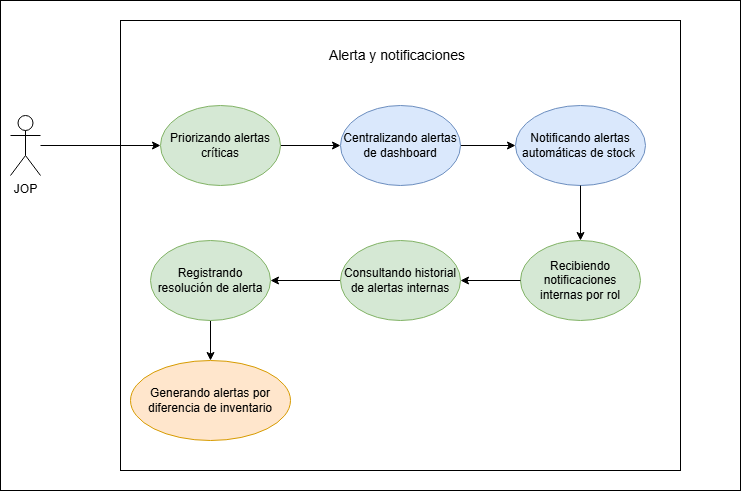

The diagram above was exported from draw.io. Its source (the exported page's mxGraphModel, read from the mxfile embedded in the PNG):
<mxGraphModel dx="1841" dy="597" grid="1" gridSize="10" guides="1" tooltips="1" connect="1" arrows="1" fold="1" page="1" pageScale="1" pageWidth="827" pageHeight="1169" math="0" shadow="0">
  <root>
    <mxCell id="0" />
    <mxCell id="1" parent="0" />
    <mxCell id="QNLsd_fWpQ5X49eWtjr8-1" parent="1" style="rounded=0;whiteSpace=wrap;html=1;" value="" vertex="1">
      <mxGeometry height="490" width="740" x="-810" y="250" as="geometry" />
    </mxCell>
    <mxCell id="AP9esDCUGmh7esEk_gm3-18" parent="1" style="rounded=0;whiteSpace=wrap;html=1;" value="" vertex="1">
      <mxGeometry height="450" width="560" x="-690" y="270" as="geometry" />
    </mxCell>
    <mxCell id="AP9esDCUGmh7esEk_gm3-2" edge="1" parent="1" source="AP9esDCUGmh7esEk_gm3-3" style="edgeStyle=orthogonalEdgeStyle;rounded=0;orthogonalLoop=1;jettySize=auto;html=1;" target="AP9esDCUGmh7esEk_gm3-5">
      <mxGeometry relative="1" as="geometry" />
    </mxCell>
    <mxCell id="AP9esDCUGmh7esEk_gm3-3" parent="1" style="ellipse;whiteSpace=wrap;html=1;fillColor=#d5e8d4;strokeColor=#82b366;" value="Priorizando alertas críticas" vertex="1">
      <mxGeometry height="80" width="120" x="-650" y="355" as="geometry" />
    </mxCell>
    <mxCell id="AP9esDCUGmh7esEk_gm3-4" edge="1" parent="1" source="AP9esDCUGmh7esEk_gm3-5" style="edgeStyle=orthogonalEdgeStyle;rounded=0;orthogonalLoop=1;jettySize=auto;html=1;" target="AP9esDCUGmh7esEk_gm3-12">
      <mxGeometry relative="1" as="geometry" />
    </mxCell>
    <mxCell id="AP9esDCUGmh7esEk_gm3-5" parent="1" style="ellipse;whiteSpace=wrap;html=1;fillColor=#dae8fc;strokeColor=#6c8ebf;" value="Centralizando alertas de dashboard" vertex="1">
      <mxGeometry height="80" width="120" x="-470" y="355" as="geometry" />
    </mxCell>
    <mxCell id="AP9esDCUGmh7esEk_gm3-6" parent="1" style="shape=umlActor;verticalLabelPosition=bottom;verticalAlign=top;html=1;outlineConnect=0;" value="JOP" vertex="1">
      <mxGeometry height="60" width="30" x="-800" y="365" as="geometry" />
    </mxCell>
    <mxCell id="AP9esDCUGmh7esEk_gm3-7" parent="1" style="ellipse;whiteSpace=wrap;html=1;fillColor=#d5e8d4;strokeColor=#82b366;" value="Recibiendo notificaciones internas por rol" vertex="1">
      <mxGeometry height="80" width="120" x="-290" y="490" as="geometry" />
    </mxCell>
    <mxCell id="AP9esDCUGmh7esEk_gm3-8" edge="1" parent="1" source="AP9esDCUGmh7esEk_gm3-9" style="edgeStyle=orthogonalEdgeStyle;rounded=0;orthogonalLoop=1;jettySize=auto;html=1;entryX=1;entryY=0.5;entryDx=0;entryDy=0;" target="AP9esDCUGmh7esEk_gm3-11">
      <mxGeometry relative="1" as="geometry" />
    </mxCell>
    <mxCell id="AP9esDCUGmh7esEk_gm3-9" parent="1" style="ellipse;whiteSpace=wrap;html=1;fillColor=#d5e8d4;strokeColor=#82b366;" value="Consultando historial de alertas internas" vertex="1">
      <mxGeometry height="80" width="120" x="-470" y="490" as="geometry" />
    </mxCell>
    <mxCell id="AP9esDCUGmh7esEk_gm3-10" edge="1" parent="1" source="AP9esDCUGmh7esEk_gm3-7" style="edgeStyle=orthogonalEdgeStyle;rounded=0;orthogonalLoop=1;jettySize=auto;html=1;entryX=1;entryY=0.5;entryDx=0;entryDy=0;" target="AP9esDCUGmh7esEk_gm3-9">
      <mxGeometry relative="1" as="geometry" />
    </mxCell>
    <mxCell id="AP9esDCUGmh7esEk_gm3-17" edge="1" parent="1" source="AP9esDCUGmh7esEk_gm3-11" style="edgeStyle=orthogonalEdgeStyle;rounded=0;orthogonalLoop=1;jettySize=auto;html=1;entryX=0.5;entryY=0;entryDx=0;entryDy=0;" target="AP9esDCUGmh7esEk_gm3-15">
      <mxGeometry relative="1" as="geometry" />
    </mxCell>
    <mxCell id="AP9esDCUGmh7esEk_gm3-11" parent="1" style="ellipse;whiteSpace=wrap;html=1;fillColor=#d5e8d4;strokeColor=#82b366;" value="Registrando resolución de alerta" vertex="1">
      <mxGeometry height="80" width="120" x="-660" y="490" as="geometry" />
    </mxCell>
    <mxCell id="AP9esDCUGmh7esEk_gm3-12" parent="1" style="ellipse;whiteSpace=wrap;html=1;fillColor=#dae8fc;strokeColor=#6c8ebf;" value="Notificando alertas automáticas de stock&amp;nbsp;" vertex="1">
      <mxGeometry height="80" width="130" x="-295" y="355" as="geometry" />
    </mxCell>
    <mxCell id="AP9esDCUGmh7esEk_gm3-13" edge="1" parent="1" source="AP9esDCUGmh7esEk_gm3-12" style="edgeStyle=orthogonalEdgeStyle;rounded=0;orthogonalLoop=1;jettySize=auto;html=1;" target="AP9esDCUGmh7esEk_gm3-7">
      <mxGeometry relative="1" as="geometry" />
    </mxCell>
    <mxCell id="AP9esDCUGmh7esEk_gm3-14" edge="1" parent="1" source="AP9esDCUGmh7esEk_gm3-6" style="edgeStyle=orthogonalEdgeStyle;rounded=0;orthogonalLoop=1;jettySize=auto;html=1;" target="AP9esDCUGmh7esEk_gm3-3">
      <mxGeometry relative="1" as="geometry" />
    </mxCell>
    <mxCell id="AP9esDCUGmh7esEk_gm3-15" parent="1" style="ellipse;whiteSpace=wrap;html=1;fillColor=#ffe6cc;strokeColor=#d79b00;" value="Generando alertas por diferencia de inventario" vertex="1">
      <mxGeometry height="80" width="160" x="-680" y="610" as="geometry" />
    </mxCell>
    <mxCell id="AP9esDCUGmh7esEk_gm3-16" parent="1" style="text;html=1;whiteSpace=wrap;align=center;verticalAlign=middle;rounded=0;" value="&lt;font style=&quot;font-size: 14px;&quot;&gt;Alerta y notificaciones&lt;/font&gt;" vertex="1">
      <mxGeometry height="30" width="190" x="-508" y="290" as="geometry" />
    </mxCell>
  </root>
</mxGraphModel>